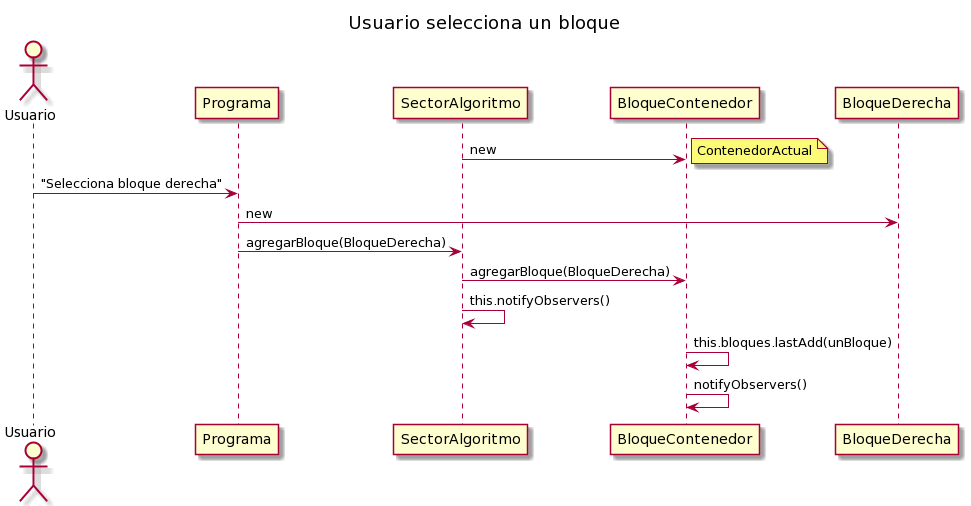

The diagram above was rendered by PlantUML. Its source (embedded in the PNG):
@startuml
title Usuario selecciona un bloque

Actor "Usuario"
participant "Programa" 
participant "SectorAlgoritmo"

SectorAlgoritmo -> BloqueContenedor : new
note right : ContenedorActual
Usuario -> Programa : "Selecciona bloque derecha" 
Programa -> BloqueDerecha : new
Programa -> SectorAlgoritmo : agregarBloque(BloqueDerecha)
SectorAlgoritmo -> BloqueContenedor : agregarBloque(BloqueDerecha)
SectorAlgoritmo -> SectorAlgoritmo : this.notifyObservers()
BloqueContenedor -> BloqueContenedor : this.bloques.lastAdd(unBloque)
BloqueContenedor -> BloqueContenedor : notifyObservers()
@enduml